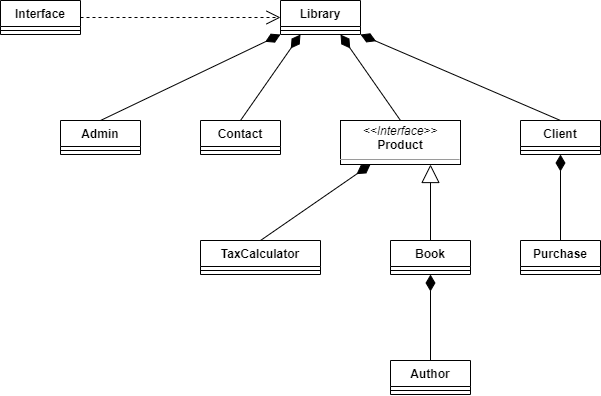

The diagram above was exported from draw.io. Its source (the exported page's mxGraphModel, read from the mxfile embedded in the PNG):
<mxGraphModel dx="1151" dy="630" grid="1" gridSize="10" guides="1" tooltips="1" connect="1" arrows="1" fold="1" page="1" pageScale="1" pageWidth="1169" pageHeight="827" math="0" shadow="0">
  <root>
    <mxCell id="0" />
    <mxCell id="1" parent="0" />
    <mxCell id="TnY0MHBR4CRfvcybQQDv-1" value="Library" style="swimlane;fontStyle=1;align=center;verticalAlign=top;childLayout=stackLayout;horizontal=1;startSize=26;horizontalStack=0;resizeParent=1;resizeParentMax=0;resizeLast=0;collapsible=1;marginBottom=0;" vertex="1" parent="1">
      <mxGeometry x="520" y="80" width="80" height="34" as="geometry" />
    </mxCell>
    <mxCell id="TnY0MHBR4CRfvcybQQDv-3" value="" style="line;strokeWidth=1;fillColor=none;align=left;verticalAlign=middle;spacingTop=-1;spacingLeft=3;spacingRight=3;rotatable=0;labelPosition=right;points=[];portConstraint=eastwest;" vertex="1" parent="TnY0MHBR4CRfvcybQQDv-1">
      <mxGeometry y="26" width="80" height="8" as="geometry" />
    </mxCell>
    <mxCell id="TnY0MHBR4CRfvcybQQDv-5" value="Contact" style="swimlane;fontStyle=1;align=center;verticalAlign=top;childLayout=stackLayout;horizontal=1;startSize=26;horizontalStack=0;resizeParent=1;resizeParentMax=0;resizeLast=0;collapsible=1;marginBottom=0;" vertex="1" parent="1">
      <mxGeometry x="440" y="200" width="80" height="34" as="geometry" />
    </mxCell>
    <mxCell id="TnY0MHBR4CRfvcybQQDv-6" value="" style="line;strokeWidth=1;fillColor=none;align=left;verticalAlign=middle;spacingTop=-1;spacingLeft=3;spacingRight=3;rotatable=0;labelPosition=right;points=[];portConstraint=eastwest;" vertex="1" parent="TnY0MHBR4CRfvcybQQDv-5">
      <mxGeometry y="26" width="80" height="8" as="geometry" />
    </mxCell>
    <mxCell id="TnY0MHBR4CRfvcybQQDv-7" value="Admin" style="swimlane;fontStyle=1;align=center;verticalAlign=top;childLayout=stackLayout;horizontal=1;startSize=26;horizontalStack=0;resizeParent=1;resizeParentMax=0;resizeLast=0;collapsible=1;marginBottom=0;" vertex="1" parent="1">
      <mxGeometry x="300" y="200" width="80" height="34" as="geometry" />
    </mxCell>
    <mxCell id="TnY0MHBR4CRfvcybQQDv-8" value="" style="line;strokeWidth=1;fillColor=none;align=left;verticalAlign=middle;spacingTop=-1;spacingLeft=3;spacingRight=3;rotatable=0;labelPosition=right;points=[];portConstraint=eastwest;" vertex="1" parent="TnY0MHBR4CRfvcybQQDv-7">
      <mxGeometry y="26" width="80" height="8" as="geometry" />
    </mxCell>
    <mxCell id="TnY0MHBR4CRfvcybQQDv-9" value="Client" style="swimlane;fontStyle=1;align=center;verticalAlign=top;childLayout=stackLayout;horizontal=1;startSize=26;horizontalStack=0;resizeParent=1;resizeParentMax=0;resizeLast=0;collapsible=1;marginBottom=0;" vertex="1" parent="1">
      <mxGeometry x="760" y="200" width="80" height="34" as="geometry" />
    </mxCell>
    <mxCell id="TnY0MHBR4CRfvcybQQDv-10" value="" style="line;strokeWidth=1;fillColor=none;align=left;verticalAlign=middle;spacingTop=-1;spacingLeft=3;spacingRight=3;rotatable=0;labelPosition=right;points=[];portConstraint=eastwest;" vertex="1" parent="TnY0MHBR4CRfvcybQQDv-9">
      <mxGeometry y="26" width="80" height="8" as="geometry" />
    </mxCell>
    <mxCell id="TnY0MHBR4CRfvcybQQDv-13" value="Book" style="swimlane;fontStyle=1;align=center;verticalAlign=top;childLayout=stackLayout;horizontal=1;startSize=26;horizontalStack=0;resizeParent=1;resizeParentMax=0;resizeLast=0;collapsible=1;marginBottom=0;" vertex="1" parent="1">
      <mxGeometry x="630" y="320" width="80" height="34" as="geometry" />
    </mxCell>
    <mxCell id="TnY0MHBR4CRfvcybQQDv-14" value="" style="line;strokeWidth=1;fillColor=none;align=left;verticalAlign=middle;spacingTop=-1;spacingLeft=3;spacingRight=3;rotatable=0;labelPosition=right;points=[];portConstraint=eastwest;" vertex="1" parent="TnY0MHBR4CRfvcybQQDv-13">
      <mxGeometry y="26" width="80" height="8" as="geometry" />
    </mxCell>
    <mxCell id="TnY0MHBR4CRfvcybQQDv-15" value="&lt;p style=&quot;margin:0px;margin-top:4px;text-align:center;&quot;&gt;&lt;i&gt;&amp;lt;&amp;lt;Interface&amp;gt;&amp;gt;&lt;/i&gt;&lt;br&gt;&lt;b&gt;Product&lt;/b&gt;&lt;/p&gt;&lt;hr size=&quot;1&quot;&gt;&lt;p style=&quot;margin:0px;margin-left:4px;&quot;&gt;&lt;br&gt;&lt;/p&gt;&lt;hr size=&quot;1&quot;&gt;&lt;p style=&quot;margin:0px;margin-left:4px;&quot;&gt;&lt;br&gt;&lt;/p&gt;" style="verticalAlign=top;align=left;overflow=fill;fontSize=12;fontFamily=Helvetica;html=1;" vertex="1" parent="1">
      <mxGeometry x="580" y="200" width="120" height="44" as="geometry" />
    </mxCell>
    <mxCell id="TnY0MHBR4CRfvcybQQDv-16" value="Purchase" style="swimlane;fontStyle=1;align=center;verticalAlign=top;childLayout=stackLayout;horizontal=1;startSize=26;horizontalStack=0;resizeParent=1;resizeParentMax=0;resizeLast=0;collapsible=1;marginBottom=0;" vertex="1" parent="1">
      <mxGeometry x="760" y="320" width="80" height="34" as="geometry" />
    </mxCell>
    <mxCell id="TnY0MHBR4CRfvcybQQDv-17" value="" style="line;strokeWidth=1;fillColor=none;align=left;verticalAlign=middle;spacingTop=-1;spacingLeft=3;spacingRight=3;rotatable=0;labelPosition=right;points=[];portConstraint=eastwest;" vertex="1" parent="TnY0MHBR4CRfvcybQQDv-16">
      <mxGeometry y="26" width="80" height="8" as="geometry" />
    </mxCell>
    <mxCell id="TnY0MHBR4CRfvcybQQDv-18" value="Author" style="swimlane;fontStyle=1;align=center;verticalAlign=top;childLayout=stackLayout;horizontal=1;startSize=26;horizontalStack=0;resizeParent=1;resizeParentMax=0;resizeLast=0;collapsible=1;marginBottom=0;" vertex="1" parent="1">
      <mxGeometry x="630" y="440" width="80" height="34" as="geometry" />
    </mxCell>
    <mxCell id="TnY0MHBR4CRfvcybQQDv-19" value="" style="line;strokeWidth=1;fillColor=none;align=left;verticalAlign=middle;spacingTop=-1;spacingLeft=3;spacingRight=3;rotatable=0;labelPosition=right;points=[];portConstraint=eastwest;" vertex="1" parent="TnY0MHBR4CRfvcybQQDv-18">
      <mxGeometry y="26" width="80" height="8" as="geometry" />
    </mxCell>
    <mxCell id="TnY0MHBR4CRfvcybQQDv-20" value="Interface" style="swimlane;fontStyle=1;align=center;verticalAlign=top;childLayout=stackLayout;horizontal=1;startSize=26;horizontalStack=0;resizeParent=1;resizeParentMax=0;resizeLast=0;collapsible=1;marginBottom=0;" vertex="1" parent="1">
      <mxGeometry x="240" y="80" width="80" height="34" as="geometry" />
    </mxCell>
    <mxCell id="TnY0MHBR4CRfvcybQQDv-21" value="" style="line;strokeWidth=1;fillColor=none;align=left;verticalAlign=middle;spacingTop=-1;spacingLeft=3;spacingRight=3;rotatable=0;labelPosition=right;points=[];portConstraint=eastwest;" vertex="1" parent="TnY0MHBR4CRfvcybQQDv-20">
      <mxGeometry y="26" width="80" height="8" as="geometry" />
    </mxCell>
    <mxCell id="TnY0MHBR4CRfvcybQQDv-24" value="TaxCalculator&#10;" style="swimlane;fontStyle=1;align=center;verticalAlign=top;childLayout=stackLayout;horizontal=1;startSize=26;horizontalStack=0;resizeParent=1;resizeParentMax=0;resizeLast=0;collapsible=1;marginBottom=0;" vertex="1" parent="1">
      <mxGeometry x="440" y="320" width="120" height="34" as="geometry" />
    </mxCell>
    <mxCell id="TnY0MHBR4CRfvcybQQDv-25" value="" style="line;strokeWidth=1;fillColor=none;align=left;verticalAlign=middle;spacingTop=-1;spacingLeft=3;spacingRight=3;rotatable=0;labelPosition=right;points=[];portConstraint=eastwest;" vertex="1" parent="TnY0MHBR4CRfvcybQQDv-24">
      <mxGeometry y="26" width="120" height="8" as="geometry" />
    </mxCell>
    <mxCell id="TnY0MHBR4CRfvcybQQDv-26" value="" style="endArrow=none;html=1;endSize=12;startArrow=diamondThin;startSize=14;startFill=1;align=left;verticalAlign=bottom;rounded=0;exitX=0;exitY=1;exitDx=0;exitDy=0;endFill=0;entryX=0.5;entryY=0;entryDx=0;entryDy=0;" edge="1" parent="1" source="TnY0MHBR4CRfvcybQQDv-1" target="TnY0MHBR4CRfvcybQQDv-7">
      <mxGeometry x="-1" y="3" relative="1" as="geometry">
        <mxPoint x="450" y="220" as="sourcePoint" />
        <mxPoint x="610" y="180" as="targetPoint" />
      </mxGeometry>
    </mxCell>
    <mxCell id="TnY0MHBR4CRfvcybQQDv-28" value="" style="endArrow=none;html=1;endSize=12;startArrow=diamondThin;startSize=14;startFill=1;align=left;verticalAlign=bottom;rounded=0;exitX=0.25;exitY=1;exitDx=0;exitDy=0;endFill=0;entryX=0.5;entryY=0;entryDx=0;entryDy=0;" edge="1" parent="1" source="TnY0MHBR4CRfvcybQQDv-1" target="TnY0MHBR4CRfvcybQQDv-5">
      <mxGeometry x="-1" y="3" relative="1" as="geometry">
        <mxPoint x="550" y="123.99999999999989" as="sourcePoint" />
        <mxPoint x="410" y="210" as="targetPoint" />
      </mxGeometry>
    </mxCell>
    <mxCell id="TnY0MHBR4CRfvcybQQDv-29" value="" style="endArrow=none;html=1;endSize=12;startArrow=diamondThin;startSize=14;startFill=1;align=left;verticalAlign=bottom;rounded=0;exitX=0.75;exitY=1;exitDx=0;exitDy=0;endFill=0;entryX=0.5;entryY=0;entryDx=0;entryDy=0;" edge="1" parent="1" source="TnY0MHBR4CRfvcybQQDv-1" target="TnY0MHBR4CRfvcybQQDv-15">
      <mxGeometry x="-1" y="3" relative="1" as="geometry">
        <mxPoint x="560" y="133.9999999999999" as="sourcePoint" />
        <mxPoint x="420" y="220" as="targetPoint" />
      </mxGeometry>
    </mxCell>
    <mxCell id="TnY0MHBR4CRfvcybQQDv-30" value="" style="endArrow=open;endSize=12;dashed=1;html=1;rounded=0;entryX=0;entryY=0.5;entryDx=0;entryDy=0;exitX=1;exitY=0.5;exitDx=0;exitDy=0;" edge="1" parent="1" source="TnY0MHBR4CRfvcybQQDv-20" target="TnY0MHBR4CRfvcybQQDv-1">
      <mxGeometry width="160" relative="1" as="geometry">
        <mxPoint x="380" y="280" as="sourcePoint" />
        <mxPoint x="540" y="280" as="targetPoint" />
      </mxGeometry>
    </mxCell>
    <mxCell id="TnY0MHBR4CRfvcybQQDv-32" value="" style="endArrow=block;endSize=16;endFill=0;html=1;rounded=0;entryX=0.75;entryY=1;entryDx=0;entryDy=0;exitX=0.5;exitY=0;exitDx=0;exitDy=0;" edge="1" parent="1" source="TnY0MHBR4CRfvcybQQDv-13" target="TnY0MHBR4CRfvcybQQDv-15">
      <mxGeometry width="160" relative="1" as="geometry">
        <mxPoint x="340" y="330" as="sourcePoint" />
        <mxPoint x="500" y="330" as="targetPoint" />
      </mxGeometry>
    </mxCell>
    <mxCell id="TnY0MHBR4CRfvcybQQDv-33" value="" style="endArrow=none;html=1;endSize=12;startArrow=diamondThin;startSize=14;startFill=1;align=left;verticalAlign=bottom;rounded=0;exitX=0.5;exitY=1;exitDx=0;exitDy=0;endFill=0;entryX=0.5;entryY=0;entryDx=0;entryDy=0;" edge="1" parent="1" source="TnY0MHBR4CRfvcybQQDv-13" target="TnY0MHBR4CRfvcybQQDv-18">
      <mxGeometry x="-1" y="3" relative="1" as="geometry">
        <mxPoint x="570" y="143.9999999999999" as="sourcePoint" />
        <mxPoint x="430" y="230" as="targetPoint" />
      </mxGeometry>
    </mxCell>
    <mxCell id="TnY0MHBR4CRfvcybQQDv-34" value="" style="endArrow=none;html=1;endSize=12;startArrow=diamondThin;startSize=14;startFill=1;align=left;verticalAlign=bottom;rounded=0;exitX=0.5;exitY=1;exitDx=0;exitDy=0;endFill=0;entryX=0.5;entryY=0;entryDx=0;entryDy=0;" edge="1" parent="1" source="TnY0MHBR4CRfvcybQQDv-9" target="TnY0MHBR4CRfvcybQQDv-16">
      <mxGeometry x="-1" y="3" relative="1" as="geometry">
        <mxPoint x="580" y="153.9999999999999" as="sourcePoint" />
        <mxPoint x="440" y="240" as="targetPoint" />
      </mxGeometry>
    </mxCell>
    <mxCell id="TnY0MHBR4CRfvcybQQDv-35" value="" style="endArrow=none;html=1;endSize=12;startArrow=diamondThin;startSize=14;startFill=1;align=left;verticalAlign=bottom;rounded=0;exitX=1;exitY=1;exitDx=0;exitDy=0;endFill=0;entryX=0.5;entryY=0;entryDx=0;entryDy=0;" edge="1" parent="1" source="TnY0MHBR4CRfvcybQQDv-1" target="TnY0MHBR4CRfvcybQQDv-9">
      <mxGeometry x="-1" y="3" relative="1" as="geometry">
        <mxPoint x="590" y="163.9999999999999" as="sourcePoint" />
        <mxPoint x="450" y="250" as="targetPoint" />
      </mxGeometry>
    </mxCell>
    <mxCell id="TnY0MHBR4CRfvcybQQDv-36" value="" style="endArrow=none;html=1;endSize=12;startArrow=diamondThin;startSize=14;startFill=1;align=left;verticalAlign=bottom;rounded=0;exitX=0.25;exitY=1;exitDx=0;exitDy=0;endFill=0;entryX=0.5;entryY=0;entryDx=0;entryDy=0;" edge="1" parent="1" source="TnY0MHBR4CRfvcybQQDv-15" target="TnY0MHBR4CRfvcybQQDv-24">
      <mxGeometry x="-1" y="3" relative="1" as="geometry">
        <mxPoint x="600" y="173.9999999999999" as="sourcePoint" />
        <mxPoint x="460" y="260" as="targetPoint" />
      </mxGeometry>
    </mxCell>
  </root>
</mxGraphModel>